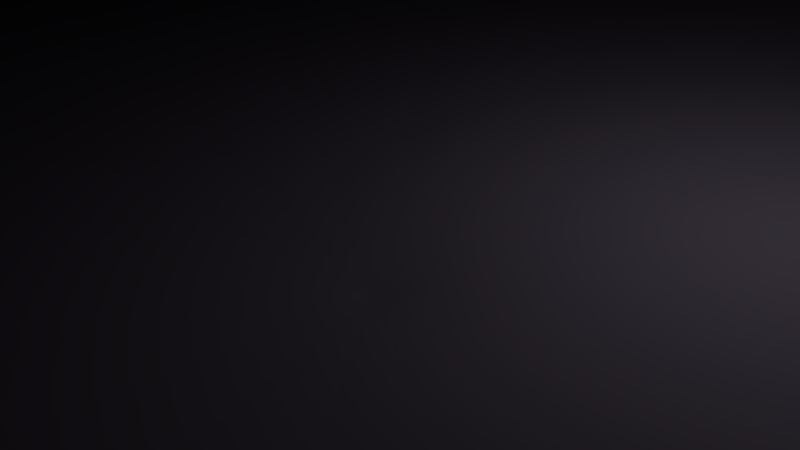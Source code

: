 # Source: Fylgja.blend  (saved by Blender 2.78.0; exported with 4.5.12 LTS)
import bpy
from mathutils import Matrix  # noqa: F401  (used for matrix-valued properties, if any)

bpy.ops.wm.read_factory_settings(use_empty=True)
scene = bpy.context.scene
scene.name = 'Scene'

# ---- collections
col_collection_1 = bpy.data.collections.new('Collection 1'); scene.collection.children.link(col_collection_1)

# ---- materials (node trees are filled in below, after node groups)
mat_fylgja_mat = bpy.data.materials.new('Fylgja_mat')
mat_fylgja_mat.alpha_threshold = 0.0
mat_fylgja_mat.use_transparent_shadow = False
mat_fylgja_mat.diffuse_color = (0.8, 0.7448, 0.5395, 1.0)
mat_fylgja_mat.roughness = 0.5
mat_fylgja_middle = bpy.data.materials.new('Fylgja_middle')
mat_fylgja_middle.alpha_threshold = 0.0
mat_fylgja_middle.use_transparent_shadow = False
mat_fylgja_middle.diffuse_color = (0.8, 0.04352, 0.0986, 1.0)
mat_fylgja_middle.roughness = 0.5
mat_lyssa_body = bpy.data.materials.new('Lyssa_body')
mat_lyssa_body.alpha_threshold = 0.0
mat_lyssa_body.use_transparent_shadow = False
mat_lyssa_body.diffuse_color = (0.3632, 0.2992, 0.4109, 1.0)
mat_lyssa_body.roughness = 0.5
mat_lyssa_hair = bpy.data.materials.new('Lyssa_hair')
mat_lyssa_hair.alpha_threshold = 0.0
mat_lyssa_hair.use_transparent_shadow = False
mat_lyssa_hair.diffuse_color = (0.1125, 0.6738, 0.6738, 1.0)
mat_lyssa_hair.roughness = 0.5
mat_lyssa_eye = bpy.data.materials.new('Lyssa_eye')
mat_lyssa_eye.alpha_threshold = 0.0
mat_lyssa_eye.use_transparent_shadow = False
mat_lyssa_eye.diffuse_color = (0.05979, 0.3032, 0.5489, 1.0)
mat_lyssa_eye.roughness = 0.5
mat_lyssa_pupil = bpy.data.materials.new('Lyssa_pupil')
mat_lyssa_pupil.alpha_threshold = 0.0
mat_lyssa_pupil.use_transparent_shadow = False
mat_lyssa_pupil.diffuse_color = (0.07658, 0.07658, 0.07658, 1.0)
mat_lyssa_pupil.roughness = 0.5

# ---- material node trees

# ---- world
world_world = bpy.data.worlds.new('World'); scene.world = world_world
world_world.color = (0.05088, 0.05088, 0.05088)
world_world.use_sun_shadow = False
world_world.sun_shadow_jitter_overblur = 0.0
world_world.cycles.sampling_method = 'MANUAL'

# ---- cameras
cam_camera = bpy.data.cameras.new('Camera')
cam_camera.clip_end = 100.0
cam_camera.lens = 35.0
cam_camera.sensor_width = 32.0
cam_camera.sensor_height = 18.0
cam_camera.ortho_scale = 7.314
cam_camera.dof.focus_distance = 0.0
cam_camera.dof.aperture_fstop = 128.0

# ---- lights
light_lamp = bpy.data.lights.new('Lamp', 'POINT')
light_lamp.transmission_factor = 0.0
light_lamp.cutoff_distance = 30.0
light_lamp.energy = 100.0
light_lamp.shadow_buffer_clip_start = 1.001
light_lamp.shadow_soft_size = 0.1
light_lamp.shadow_maximum_resolution = 0.006
light_lamp.use_absolute_resolution = True

# ---- meshes
me_torus_001 = bpy.data.meshes.new('Torus.001')
me_torus_001.from_pydata([(213.9, -154.3, -1.49e-07), (210.9, -151.8, 11.76), (203.3, -145.4, 19.02), (193.8, -137.4, 19.02), (186.1, -131.0, 11.76), (183.2, -128.6, -1.49e-07), (186.1, -131.0, -11.76), (193.8, -137.4, -19.02), (203.3, -145.4, -19.02), (210.9, -151.8, -11.76), (247.4, -133.9, 0.0), (241.0, -130.0, 23.51), (224.3, -119.7, 38.04), (203.6, -106.9, 38.04), (186.9, -96.64, 23.51), (180.5, -92.71, 4.899e-15), (186.9, -96.64, -23.51), (203.6, -106.9, -38.04), (224.3, -119.7, -38.04), (241.0, -130.0, -23.51), (254.9, -97.4, 0.0), (248.3, -94.54, 23.51), (231.3, -87.04, 38.04), (210.1, -77.78, 38.04), (193.0, -70.29, 23.51), (186.4, -67.43, 4.899e-15), (193.0, -70.29, -23.51), (210.1, -77.78, -38.04), (231.3, -87.04, -38.04), (248.3, -94.54, -23.51), (257.1, -58.49, 0.0), (250.2, -56.77, 23.51), (232.7, -52.27, 38.04), (211.0, -46.71, 38.04), (193.7, -42.21, 23.51), (187.1, -40.49, 4.899e-15), (193.7, -42.21, -23.51), (211.0, -46.71, -38.04), (232.7, -52.27, -38.04), (250.2, -56.77, -23.51), (259.4, -18.14, 0.0), (251.8, -17.6, 23.51), (232.5, -16.21, 38.04), (209.2, -14.48, 38.04), (191.0, -13.09, 23.51), (184.3, -12.56, 4.899e-15), (191.0, -13.09, -23.51), (209.2, -14.48, -38.04), (232.5, -16.21, -38.04), (251.8, -17.6, -23.51), (259.0, 22.66, 0.0), (251.4, 21.99, 23.51), (232.2, 20.25, 38.04), (208.9, 18.1, 38.04), (190.8, 16.35, 23.51), (184.0, 15.69, 4.899e-15), (190.8, 16.35, -23.51), (208.9, 18.1, -38.04), (232.2, 20.25, -38.04), (251.4, 21.99, -23.51), (256.0, 62.9, 0.0), (249.2, 61.05, 23.51), (231.7, 56.21, 38.04), (210.1, 50.23, 38.04), (192.9, 45.39, 23.51), (186.4, 43.55, 4.899e-15), (192.9, 45.39, -23.51), (210.1, 50.23, -38.04), (231.7, 56.21, -38.04), (249.2, 61.05, -23.51), (253.1, 101.6, 0.0), (246.7, 98.61, 23.51), (229.7, 90.79, 38.04), (208.7, 81.13, 38.04), (191.7, 73.32, 23.51), (185.2, 70.33, 4.899e-15), (191.7, 73.32, -23.51), (208.7, 81.13, -38.04), (229.7, 90.79, -38.04), (246.7, 98.61, -23.51), (245.0, 137.8, 0.0), (238.7, 133.7, 23.51), (222.2, 123.1, 38.04), (201.7, 110.0, 38.04), (185.2, 99.43, 23.51), (178.8, 95.39, 4.899e-15), (185.2, 99.43, -23.51), (201.7, 110.0, -38.04), (222.2, 123.1, -38.04), (238.7, 133.7, -23.51), (211.1, 157.5, -1.49e-07), (208.2, 154.9, 11.76), (200.7, 148.4, 19.02), (191.4, 140.3, 19.02), (183.8, 133.7, 11.76), (180.9, 131.2, -1.49e-07), (183.8, 133.7, -11.76), (191.4, 140.3, -19.02), (200.7, 148.4, -19.02), (208.2, 154.9, -11.76)], [], [(0, 10, 11, 1), (1, 11, 12, 2), (2, 12, 13, 3), (3, 13, 14, 4), (4, 14, 15, 5), (5, 15, 16, 6), (6, 16, 17, 7), (7, 17, 18, 8), (8, 18, 19, 9), (9, 19, 10, 0), (10, 20, 21, 11), (11, 21, 22, 12), (12, 22, 23, 13), (13, 23, 24, 14), (14, 24, 25, 15), (15, 25, 26, 16), (16, 26, 27, 17), (17, 27, 28, 18), (18, 28, 29, 19), (19, 29, 20, 10), (20, 30, 31, 21), (21, 31, 32, 22), (22, 32, 33, 23), (23, 33, 34, 24), (24, 34, 35, 25), (25, 35, 36, 26), (26, 36, 37, 27), (27, 37, 38, 28), (28, 38, 39, 29), (29, 39, 30, 20), (30, 40, 41, 31), (31, 41, 42, 32), (32, 42, 43, 33), (33, 43, 44, 34), (34, 44, 45, 35), (35, 45, 46, 36), (36, 46, 47, 37), (37, 47, 48, 38), (38, 48, 49, 39), (39, 49, 40, 30), (40, 50, 51, 41), (41, 51, 52, 42), (42, 52, 53, 43), (43, 53, 54, 44), (44, 54, 55, 45), (45, 55, 56, 46), (46, 56, 57, 47), (47, 57, 58, 48), (48, 58, 59, 49), (49, 59, 50, 40), (50, 60, 61, 51), (51, 61, 62, 52), (52, 62, 63, 53), (53, 63, 64, 54), (54, 64, 65, 55), (55, 65, 66, 56), (56, 66, 67, 57), (57, 67, 68, 58), (58, 68, 69, 59), (59, 69, 60, 50), (60, 70, 71, 61), (61, 71, 72, 62), (62, 72, 73, 63), (63, 73, 74, 64), (64, 74, 75, 65), (65, 75, 76, 66), (66, 76, 77, 67), (67, 77, 78, 68), (68, 78, 79, 69), (69, 79, 70, 60), (70, 80, 81, 71), (71, 81, 82, 72), (72, 82, 83, 73), (73, 83, 84, 74), (74, 84, 85, 75), (75, 85, 86, 76), (76, 86, 87, 77), (77, 87, 88, 78), (78, 88, 89, 79), (79, 89, 80, 70), (80, 90, 91, 81), (81, 91, 92, 82), (82, 92, 93, 83), (83, 93, 94, 84), (84, 94, 95, 85), (85, 95, 96, 86), (86, 96, 97, 87), (87, 97, 98, 88), (88, 98, 99, 89), (89, 99, 90, 80), (5, 6, 7, 8, 9, 0, 1, 2, 3, 4), (95, 94, 93, 92, 91, 90, 99, 98, 97, 96)])
me_torus_001.polygons.foreach_set('use_smooth', [True] * 92)
me_torus_001.polygons.foreach_set('material_index', [0, 0, 0, 0, 0, 0, 0, 0, 0, 0, 0, 0, 0, 0, 0, 0, 0, 0, 0, 0, 0, 0, 0, 0, 0, 0, 0, 0, 0, 0, 0, 0, 0, 0, 0, 0, 0, 0, 0, 0, 1, 1, 1, 1, 1, 1, 1, 1, 1, 1, 0, 0, 0, 0, 0, 0, 0, 0, 0, 0, 0, 0, 0, 0, 0, 0, 0, 0, 0, 0, 0, 0, 0, 0, 0, 0, 0, 0, 0, 0, 0, 0, 0, 0, 0, 0, 0, 0, 0, 0, 0, 0])
me_torus_001.materials.append(mat_fylgja_mat)
me_torus_001.materials.append(mat_fylgja_middle)
me_torus_001.use_remesh_preserve_volume = False
me_torus_001.use_remesh_preserve_attributes = False
me_torus_001.use_mirror_vertex_groups = False
me_torus_001.update()
me_sphere = bpy.data.meshes.new('Sphere')
me_sphere.from_pydata([(6.574, 18.06, 172.7), (12.82, 35.22, 166.2), (18.42, 50.61, 155.7), (23.1, 63.46, 141.9), (26.62, 73.14, 125.2), (28.8, 79.14, 106.7), (29.55, 81.17, 87.16), (28.8, 79.14, 67.64), (26.62, 73.14, 49.1), (23.1, 63.46, 32.47), (18.42, 50.61, 18.58), (12.82, 35.22, 8.133), (6.574, 18.06, 1.646), (12.36, 14.73, 172.7), (24.09, 28.71, 166.2), (34.62, 41.26, 155.7), (43.41, 51.74, 141.9), (50.03, 59.62, 125.2), (54.13, 64.51, 106.7), (55.53, 66.17, 87.16), (54.13, 64.51, 67.64), (50.03, 59.62, 49.1), (43.41, 51.74, 32.47), (34.62, 41.26, 18.58), (24.09, 28.71, 8.133), (12.36, 14.73, 1.646), (16.65, 9.611, 172.7), (32.46, 18.74, 166.2), (46.64, 26.93, 155.7), (58.49, 33.77, 141.9), (67.4, 38.91, 125.2), (72.94, 42.11, 106.7), (74.81, 43.19, 87.16), (72.94, 42.11, 67.64), (67.4, 38.91, 49.1), (58.49, 33.77, 32.47), (46.64, 26.93, 18.58), (32.46, 18.74, 8.133), (16.65, 9.611, 1.646), (18.93, 3.338, 172.7), (36.91, 6.508, 166.2), (53.04, 9.353, 155.7), (66.51, 11.73, 141.9), (76.65, 13.51, 125.2), (82.94, 14.62, 106.7), (85.07, 15.0, 87.16), (82.94, 14.62, 67.64), (76.65, 13.51, 49.1), (66.51, 11.73, 32.47), (53.04, 9.353, 18.58), (36.91, 6.508, 8.133), (18.93, 3.338, 1.646), (18.93, -3.338, 172.7), (36.91, -6.508, 166.2), (53.04, -9.353, 155.7), (66.51, -11.73, 141.9), (76.65, -13.51, 125.2), (82.94, -14.62, 106.7), (85.07, -15.0, 87.16), (82.94, -14.62, 67.64), (76.65, -13.51, 49.1), (66.51, -11.73, 32.47), (53.04, -9.353, 18.58), (36.91, -6.508, 8.133), (18.93, -3.338, 1.646), (16.65, -9.611, 172.7), (32.46, -18.74, 166.2), (46.64, -26.93, 155.7), (58.49, -33.77, 141.9), (67.4, -38.91, 125.2), (72.94, -42.11, 106.7), (74.81, -43.19, 87.16), (72.94, -42.11, 67.64), (67.4, -38.91, 49.1), (58.49, -33.77, 32.47), (46.64, -26.93, 18.58), (32.46, -18.74, 8.133), (16.65, -9.611, 1.646), (12.36, -14.73, 172.7), (24.09, -28.71, 166.2), (34.62, -41.26, 155.7), (43.41, -51.74, 141.9), (50.03, -59.62, 125.2), (54.13, -64.51, 106.7), (55.53, -66.17, 87.16), (54.13, -64.51, 67.64), (50.03, -59.62, 49.1), (43.41, -51.74, 32.47), (34.62, -41.26, 18.58), (24.09, -28.71, 8.133), (12.36, -14.73, 1.646), (6.574, -18.06, 172.7), (12.82, -35.22, 166.2), (18.42, -50.61, 155.7), (23.1, -63.46, 141.9), (26.62, -73.14, 125.2), (28.8, -79.14, 106.7), (29.55, -81.17, 87.16), (28.8, -79.14, 67.64), (26.62, -73.14, 49.1), (23.1, -63.46, 32.47), (18.42, -50.61, 18.58), (12.82, -35.22, 8.133), (6.574, -18.06, 1.646), (2.453e-07, -19.22, 172.7), (3.95e-06, -37.48, 166.2), (5.594e-06, -53.86, 155.7), (1.217e-05, -67.54, 141.9), (8.883e-06, -77.83, 125.2), (1.381e-05, -84.22, 106.7), (1.677e-05, -86.38, 87.16), (1.513e-05, -84.22, 67.64), (1.677e-05, -77.83, 49.1), (1.381e-05, -67.54, 32.47), (7.074e-06, -53.86, 18.58), (6.91e-06, -37.48, 8.133), (3.293e-06, -19.22, 1.646), (-6.574, -18.06, 172.7), (-12.82, -35.22, 166.2), (-18.42, -50.61, 155.7), (-23.1, -63.46, 141.9), (-26.62, -73.14, 125.2), (-28.8, -79.14, 106.7), (-29.55, -81.17, 87.16), (-28.8, -79.14, 67.64), (-26.62, -73.14, 49.1), (-23.1, -63.46, 32.47), (-18.42, -50.61, 18.58), (-12.82, -35.22, 8.133), (-6.574, -18.06, 1.646), (-12.36, -14.73, 172.7), (-24.09, -28.71, 166.2), (-34.62, -41.26, 155.7), (-43.41, -51.74, 141.9), (-50.03, -59.62, 125.2), (-54.13, -64.51, 106.7), (-55.53, -66.17, 87.16), (-54.13, -64.51, 67.64), (-50.03, -59.62, 49.1), (-43.41, -51.74, 32.47), (-34.62, -41.26, 18.58), (-24.09, -28.71, 8.133), (-12.36, -14.73, 1.646), (0.0, 0.0, 0.0), (-16.65, -9.611, 172.7), (-32.46, -18.74, 166.2), (-46.64, -26.93, 155.7), (-58.49, -33.77, 141.9), (-67.4, -38.91, 125.2), (-72.93, -42.11, 106.7), (-74.81, -43.19, 87.16), (-72.93, -42.11, 67.64), (-67.4, -38.91, 49.1), (-58.49, -33.77, 32.47), (-46.64, -26.93, 18.58), (-32.46, -18.74, 8.133), (-16.65, -9.611, 1.646), (-1.424e-05, -2.753e-06, 174.3), (-18.93, -3.338, 172.7), (-36.91, -6.508, 166.2), (-53.04, -9.353, 155.7), (-66.51, -11.73, 141.9), (-76.65, -13.51, 125.2), (-82.94, -14.62, 106.7), (-85.07, -15.0, 87.16), (-82.94, -14.62, 67.64), (-76.65, -13.51, 49.1), (-66.51, -11.73, 32.47), (-53.04, -9.353, 18.58), (-36.91, -6.508, 8.133), (-18.93, -3.338, 1.646), (-18.93, 3.338, 172.7), (-36.91, 6.508, 166.2), (-53.04, 9.353, 155.7), (-66.51, 11.73, 141.9), (-76.65, 13.51, 125.2), (-82.94, 14.62, 106.7), (-85.07, 15.0, 87.16), (-82.94, 14.62, 67.64), (-76.65, 13.51, 49.1), (-66.51, 11.73, 32.47), (-53.04, 9.353, 18.58), (-36.91, 6.508, 8.133), (-18.93, 3.338, 1.646), (-16.65, 9.611, 172.7), (-32.46, 18.74, 166.2), (-46.64, 26.93, 155.7), (-58.49, 33.77, 141.9), (-67.4, 38.91, 125.2), (-72.94, 42.11, 106.7), (-74.81, 43.19, 87.16), (-72.94, 42.11, 67.64), (-67.4, 38.91, 49.1), (-58.49, 33.77, 32.47), (-46.64, 26.93, 18.58), (-32.46, 18.74, 8.133), (-16.65, 9.611, 1.646), (-12.36, 14.73, 172.7), (-24.09, 28.71, 166.2), (-34.62, 41.26, 155.7), (-43.41, 51.74, 141.9), (-50.03, 59.62, 125.2), (-54.13, 64.51, 106.7), (-55.53, 66.17, 87.16), (-54.13, 64.51, 67.64), (-50.03, 59.62, 49.1), (-43.41, 51.74, 32.47), (-34.62, 41.26, 18.58), (-24.09, 28.71, 8.133), (-12.36, 14.73, 1.646), (-6.574, 18.06, 172.7), (-12.82, 35.22, 166.2), (-18.42, 50.61, 155.7), (-23.1, 63.46, 141.9), (-26.62, 73.14, 125.2), (-28.8, 79.14, 106.7), (-29.55, 81.17, 87.16), (-28.8, 79.14, 67.64), (-26.62, 73.14, 49.1), (-23.1, 63.46, 32.47), (-18.42, 50.61, 18.58), (-12.82, 35.22, 8.133), (-6.574, 18.06, 1.646), (-1.052e-05, 19.22, 172.7), (-1.035e-05, 37.48, 166.2), (-1.414e-05, 53.86, 155.7), (-1.512e-05, 67.54, 141.9), (-1.446e-05, 77.83, 125.2), (-2.367e-05, 84.22, 106.7), (-2.466e-05, 86.38, 87.16), (-2.433e-05, 84.22, 67.64), (-1.907e-05, 77.83, 49.1), (-1.578e-05, 67.54, 32.47), (-1.249e-05, 53.86, 18.58), (-1.052e-05, 37.48, 8.133), (-5.339e-06, 19.22, 1.646)], [], [(230, 229, 6, 7), (223, 157, 0), (231, 230, 7, 8), (224, 223, 0, 1), (232, 231, 8, 9), (225, 224, 1, 2), (233, 232, 9, 10), (226, 225, 2, 3), (234, 233, 10, 11), (227, 226, 3, 4), (235, 234, 11, 12), (228, 227, 4, 5), (143, 235, 12), (229, 228, 5, 6), (0, 157, 13), (8, 7, 20, 21), (1, 0, 13, 14), (9, 8, 21, 22), (2, 1, 14, 15), (10, 9, 22, 23), (3, 2, 15, 16), (11, 10, 23, 24), (4, 3, 16, 17), (12, 11, 24, 25), (5, 4, 17, 18), (143, 12, 25), (6, 5, 18, 19), (7, 6, 19, 20), (21, 20, 33, 34), (14, 13, 26, 27), (22, 21, 34, 35), (15, 14, 27, 28), (23, 22, 35, 36), (16, 15, 28, 29), (24, 23, 36, 37), (17, 16, 29, 30), (25, 24, 37, 38), (18, 17, 30, 31), (143, 25, 38), (19, 18, 31, 32), (20, 19, 32, 33), (13, 157, 26), (35, 34, 47, 48), (28, 27, 40, 41), (36, 35, 48, 49), (29, 28, 41, 42), (37, 36, 49, 50), (30, 29, 42, 43), (38, 37, 50, 51), (31, 30, 43, 44), (143, 38, 51), (32, 31, 44, 45), (33, 32, 45, 46), (26, 157, 39), (34, 33, 46, 47), (27, 26, 39, 40), (41, 40, 53, 54), (49, 48, 61, 62), (42, 41, 54, 55), (50, 49, 62, 63), (43, 42, 55, 56), (51, 50, 63, 64), (44, 43, 56, 57), (143, 51, 64), (45, 44, 57, 58), (46, 45, 58, 59), (39, 157, 52), (47, 46, 59, 60), (40, 39, 52, 53), (48, 47, 60, 61), (62, 61, 74, 75), (55, 54, 67, 68), (63, 62, 75, 76), (56, 55, 68, 69), (64, 63, 76, 77), (57, 56, 69, 70), (143, 64, 77), (58, 57, 70, 71), (59, 58, 71, 72), (52, 157, 65), (60, 59, 72, 73), (53, 52, 65, 66), (61, 60, 73, 74), (54, 53, 66, 67), (68, 67, 80, 81), (76, 75, 88, 89), (69, 68, 81, 82), (77, 76, 89, 90), (70, 69, 82, 83), (143, 77, 90), (71, 70, 83, 84), (72, 71, 84, 85), (65, 157, 78), (73, 72, 85, 86), (66, 65, 78, 79), (74, 73, 86, 87), (67, 66, 79, 80), (75, 74, 87, 88), (89, 88, 101, 102), (82, 81, 94, 95), (90, 89, 102, 103), (83, 82, 95, 96), (143, 90, 103), (84, 83, 96, 97), (85, 84, 97, 98), (78, 157, 91), (86, 85, 98, 99), (79, 78, 91, 92), (87, 86, 99, 100), (80, 79, 92, 93), (88, 87, 100, 101), (81, 80, 93, 94), (103, 102, 115, 116), (96, 95, 108, 109), (143, 103, 116), (97, 96, 109, 110), (98, 97, 110, 111), (91, 157, 104), (99, 98, 111, 112), (92, 91, 104, 105), (100, 99, 112, 113), (93, 92, 105, 106), (101, 100, 113, 114), (94, 93, 106, 107), (102, 101, 114, 115), (95, 94, 107, 108), (109, 108, 121, 122), (143, 116, 129), (110, 109, 122, 123), (111, 110, 123, 124), (104, 157, 117), (112, 111, 124, 125), (105, 104, 117, 118), (113, 112, 125, 126), (106, 105, 118, 119), (114, 113, 126, 127), (107, 106, 119, 120), (115, 114, 127, 128), (108, 107, 120, 121), (116, 115, 128, 129), (143, 129, 142), (123, 122, 135, 136), (124, 123, 136, 137), (117, 157, 130), (125, 124, 137, 138), (118, 117, 130, 131), (126, 125, 138, 139), (119, 118, 131, 132), (127, 126, 139, 140), (120, 119, 132, 133), (128, 127, 140, 141), (121, 120, 133, 134), (129, 128, 141, 142), (122, 121, 134, 135), (136, 135, 149, 150), (137, 136, 150, 151), (130, 157, 144), (138, 137, 151, 152), (131, 130, 144, 145), (139, 138, 152, 153), (132, 131, 145, 146), (140, 139, 153, 154), (133, 132, 146, 147), (141, 140, 154, 155), (134, 133, 147, 148), (142, 141, 155, 156), (135, 134, 148, 149), (143, 142, 156), (151, 150, 164, 165), (144, 157, 158), (152, 151, 165, 166), (145, 144, 158, 159), (153, 152, 166, 167), (146, 145, 159, 160), (154, 153, 167, 168), (147, 146, 160, 161), (155, 154, 168, 169), (148, 147, 161, 162), (156, 155, 169, 170), (149, 148, 162, 163), (143, 156, 170), (150, 149, 163, 164), (158, 157, 171), (166, 165, 178, 179), (159, 158, 171, 172), (167, 166, 179, 180), (160, 159, 172, 173), (168, 167, 180, 181), (161, 160, 173, 174), (169, 168, 181, 182), (162, 161, 174, 175), (170, 169, 182, 183), (163, 162, 175, 176), (143, 170, 183), (164, 163, 176, 177), (165, 164, 177, 178), (179, 178, 191, 192), (172, 171, 184, 185), (180, 179, 192, 193), (173, 172, 185, 186), (181, 180, 193, 194), (174, 173, 186, 187), (182, 181, 194, 195), (175, 174, 187, 188), (183, 182, 195, 196), (176, 175, 188, 189), (143, 183, 196), (177, 176, 189, 190), (178, 177, 190, 191), (171, 157, 184), (185, 184, 197, 198), (193, 192, 205, 206), (186, 185, 198, 199), (194, 193, 206, 207), (187, 186, 199, 200), (195, 194, 207, 208), (188, 187, 200, 201), (196, 195, 208, 209), (189, 188, 201, 202), (143, 196, 209), (190, 189, 202, 203), (191, 190, 203, 204), (184, 157, 197), (192, 191, 204, 205), (206, 205, 218, 219), (199, 198, 211, 212), (207, 206, 219, 220), (200, 199, 212, 213), (208, 207, 220, 221), (201, 200, 213, 214), (209, 208, 221, 222), (202, 201, 214, 215), (143, 209, 222), (203, 202, 215, 216), (204, 203, 216, 217), (197, 157, 210), (205, 204, 217, 218), (198, 197, 210, 211), (220, 219, 232, 233), (213, 212, 225, 226), (221, 220, 233, 234), (214, 213, 226, 227), (222, 221, 234, 235), (215, 214, 227, 228), (143, 222, 235), (216, 215, 228, 229), (217, 216, 229, 230), (210, 157, 223), (218, 217, 230, 231), (211, 210, 223, 224), (219, 218, 231, 232), (212, 211, 224, 225)])
me_sphere.polygons.foreach_set('material_index', [0, 1, 0, 0, 0, 0, 0, 0, 0, 0, 0, 0, 0, 0, 1, 0, 0, 0, 0, 0, 0, 0, 0, 0, 0, 0, 0, 0, 0, 0, 0, 0, 0, 0, 0, 0, 0, 0, 0, 0, 0, 1, 0, 0, 0, 0, 0, 0, 0, 0, 0, 0, 0, 1, 0, 0, 0, 0, 0, 0, 0, 0, 0, 0, 0, 0, 1, 0, 0, 0, 0, 0, 0, 0, 0, 0, 0, 0, 0, 1, 0, 0, 0, 0, 0, 0, 0, 0, 0, 0, 0, 0, 1, 0, 0, 0, 0, 0, 0, 0, 0, 0, 0, 0, 0, 1, 0, 0, 0, 0, 0, 0, 0, 0, 0, 0, 0, 1, 0, 0, 0, 0, 0, 0, 0, 0, 0, 0, 0, 0, 1, 0, 0, 0, 0, 0, 0, 0, 0, 0, 0, 0, 0, 1, 0, 0, 0, 0, 0, 0, 0, 0, 0, 0, 0, 0, 1, 0, 0, 0, 0, 0, 0, 0, 0, 0, 0, 0, 0, 1, 0, 0, 0, 0, 0, 0, 0, 0, 0, 0, 0, 0, 1, 0, 0, 0, 0, 0, 0, 0, 0, 0, 0, 0, 0, 0, 0, 0, 0, 0, 0, 0, 0, 0, 0, 0, 0, 0, 0, 1, 0, 0, 0, 0, 0, 0, 0, 0, 0, 0, 0, 0, 1, 0, 0, 0, 0, 0, 0, 0, 0, 0, 0, 0, 0, 1, 0, 0, 0, 0, 0, 0, 0, 0, 0, 0, 0, 1, 0, 0, 0, 0])
me_sphere.materials.append(mat_lyssa_body)
me_sphere.materials.append(mat_lyssa_hair)
me_sphere.use_remesh_preserve_volume = False
me_sphere.use_remesh_preserve_attributes = False
me_sphere.use_mirror_vertex_groups = False
me_sphere.update()
me_plane = bpy.data.meshes.new('Plane')
me_plane.from_pydata([], [], [])
me_plane.materials.append(mat_lyssa_hair)
me_plane.use_remesh_preserve_volume = False
me_plane.use_remesh_preserve_attributes = False
me_plane.use_mirror_vertex_groups = False
me_plane.update()
me_plane_002 = bpy.data.meshes.new('Plane.002')
me_plane_002.from_pydata([(-0.05289, -0.1737, -0.465), (-0.1344, 0.1571, 0.242), (0.1472, 0.163, 0.2253), (-5.938e-10, -0.2007, -0.3437), (-0.01493, 0.1368, 0.2425), (-0.1213, -0.06628, -0.1155), (0.1534, -0.06628, -0.1155), (0.0133, -0.1382, -0.08858), (0.1288, 0.05446, 0.08833), (-0.02557, -0.01748, 0.1152), (-0.1906, 0.05446, 0.08833), (-0.1503, -0.1079, -0.2827), (0.1534, -0.1079, -0.2827), (0.001297, -0.1722, -0.2587), (-0.1575, 0.601, 0.4114), (0.03182, 0.5676, 0.4114), (-0.03392, 0.556, 0.4114), (-0.02318, 0.3189, 0.3539), (0.09427, 0.396, 0.3551), (-0.1857, 0.4103, 0.3624)], [], [(9, 8, 2, 4), (10, 9, 4, 1), (11, 13, 7, 5), (13, 12, 6, 7), (5, 7, 9, 10), (7, 6, 8, 9), (3, 0, 12, 13), (0, 3, 13, 11), (17, 18, 15, 16), (19, 17, 16, 14), (1, 4, 17, 19), (4, 2, 18, 17)])
me_plane_002.materials.append(mat_lyssa_hair)
me_plane_002.use_remesh_preserve_volume = False
me_plane_002.use_remesh_preserve_attributes = False
me_plane_002.use_mirror_vertex_groups = False
me_plane_002.update()
me_plane_003 = bpy.data.meshes.new('Plane.003')
me_plane_003.from_pydata([(0.007789, -0.1087, -0.7915), (-0.2125, 0.06622, 0.2913), (0.01362, 0.2342, 0.272), (0.06357, -0.1693, -0.5968), (-0.1029, 0.1184, 0.2908), (-0.09844, -0.132, -0.1539), (0.1251, 0.02767, -0.1539), (0.0541, -0.114, -0.1116), (0.06894, 0.1251, 0.1062), (-0.01369, -0.02483, 0.1338), (-0.191, -0.06051, 0.1062), (-0.1172, -0.213, -0.5008), (0.13, -0.06129, -0.3628), (0.04462, -0.1962, -0.4415), (-0.4329, 0.4444, 0.4691), (-0.3321, 0.529, 0.4691), (-0.375, 0.4778, 0.4691), (-0.2922, 0.3845, 0.4296), (-0.174, 0.4377, 0.4119), (-0.3704, 0.2729, 0.4128)], [], [(9, 8, 2, 4), (10, 9, 4, 1), (11, 13, 7, 5), (13, 12, 6, 7), (5, 7, 9, 10), (7, 6, 8, 9), (3, 0, 12, 13), (0, 3, 13, 11), (17, 18, 15, 16), (19, 17, 16, 14), (1, 4, 17, 19), (4, 2, 18, 17)])
me_plane_003.materials.append(mat_lyssa_hair)
me_plane_003.use_remesh_preserve_volume = False
me_plane_003.use_remesh_preserve_attributes = False
me_plane_003.use_mirror_vertex_groups = False
me_plane_003.update()
me_plane_005 = bpy.data.meshes.new('Plane.005')
me_plane_005.from_pydata([(-0.173, 0.05511, -0.465), (0.1588, 0.1324, 0.242), (0.1611, -0.1493, 0.2253), (-0.2007, 0.002569, -0.3437), (0.137, 0.01318, 0.2425), (-0.06473, 0.1221, -0.1155), (-0.06824, -0.1526, -0.1155), (-0.1384, -0.01153, -0.08858), (0.05281, -0.1295, 0.08833), (-0.01715, 0.02579, 0.1152), (0.05689, 0.1899, 0.08833), (-0.106, 0.1517, -0.2827), (-0.1098, -0.152, -0.2827), (-0.1722, 0.0009071, -0.2587), (0.5827, 0.08279, 0.4271), (0.5827, -0.1094, 0.4271), (0.5598, 0.02006, 0.4271), (0.3559, 0.05177, 0.3622), (0.38, -0.0784, 0.3622), (0.4245, 0.1741, 0.3622)], [], [(9, 8, 2, 4), (10, 9, 4, 1), (11, 13, 7, 5), (13, 12, 6, 7), (5, 7, 9, 10), (7, 6, 8, 9), (3, 0, 12, 13), (0, 3, 13, 11), (17, 18, 15, 16), (19, 17, 16, 14), (1, 4, 17, 19), (4, 2, 18, 17)])
me_plane_005.materials.append(mat_lyssa_hair)
me_plane_005.use_remesh_preserve_volume = False
me_plane_005.use_remesh_preserve_attributes = False
me_plane_005.use_mirror_vertex_groups = False
me_plane_005.update()
me_plane_004 = bpy.data.meshes.new('Plane.004')
me_plane_004.from_pydata([(-0.1088, -0.006397, -0.5552), (0.06893, 0.2116, 0.2913), (0.234, -0.01662, 0.272), (-0.1701, -0.0614, -0.4279), (0.1197, 0.1014, 0.2908), (-0.1307, 0.1001, -0.1385), (0.02607, -0.1255, -0.1385), (-0.1147, -0.05264, -0.1109), (0.1242, -0.07054, 0.1062), (-0.02465, 0.014, 0.1338), (-0.05806, 0.1917, 0.1062), (-0.2115, 0.1199, -0.3652), (-0.06295, -0.1292, -0.275), (-0.1967, -0.04211, -0.3264), (0.4426, 0.4863, 0.4848), (0.5084, 0.3056, 0.4848), (0.4655, 0.3568, 0.4848), (0.283, 0.2393, 0.4309), (0.391, 0.1658, 0.42), (0.2363, 0.3878, 0.42), (0.479, 0.2706, 0.4686), (0.4089, 0.3273, 0.4668), (0.3909, 0.4616, 0.4879)], [], [(9, 8, 2, 4), (10, 9, 4, 1), (11, 13, 7, 5), (13, 12, 6, 7), (5, 7, 9, 10), (7, 6, 8, 9), (3, 0, 12, 13), (0, 3, 13, 11), (21, 20, 15, 16), (22, 21, 16, 14), (1, 4, 17, 19), (4, 2, 18, 17), (19, 17, 21, 22), (17, 18, 20, 21)])
me_plane_004.materials.append(mat_lyssa_hair)
me_plane_004.use_remesh_preserve_volume = False
me_plane_004.use_remesh_preserve_attributes = False
me_plane_004.use_mirror_vertex_groups = False
me_plane_004.update()
me_plane_001 = bpy.data.meshes.new('Plane.001')
me_plane_001.from_pydata([(-0.1909, -0.2164, -0.8739), (-0.1006, 0.2537, 0.1896), (0.2276, 0.05581, 0.1977), (-0.1413, -0.2091, -0.6732), (0.05674, 0.1229, 0.2327), (-0.176, -0.006323, -0.3945), (0.0678, -0.1354, -0.3767), (-0.09886, -0.1213, -0.346), (0.1281, -0.005075, -0.01438), (-0.04205, 0.002736, -0.02096), (-0.1558, 0.1413, -0.01438), (-0.2479, -0.04978, -0.6911), (0.03882, -0.1499, -0.637), (-0.1369, -0.1431, -0.6096), (0.2493, 0.6048, 0.4442), (0.3729, 0.5598, 0.4442), (0.3071, 0.5714, 0.4442), (0.1608, 0.29, 0.3699), (0.3026, 0.2927, 0.3715), (0.07588, 0.4576, 0.3792)], [], [(9, 8, 2, 4), (10, 9, 4, 1), (11, 13, 7, 5), (13, 12, 6, 7), (5, 7, 9, 10), (7, 6, 8, 9), (3, 0, 12, 13), (0, 3, 13, 11), (17, 18, 15, 16), (19, 17, 16, 14), (1, 4, 17, 19), (4, 2, 18, 17)])
me_plane_001.materials.append(mat_lyssa_hair)
me_plane_001.use_remesh_preserve_volume = False
me_plane_001.use_remesh_preserve_attributes = False
me_plane_001.use_mirror_vertex_groups = False
me_plane_001.update()
me_plane_006 = bpy.data.meshes.new('Plane.006')
me_plane_006.from_pydata([(0.4171, -0.131, 0.2344), (0.1507, -0.1325, 0.2253), (0.2974, -0.1259, 0.2425), (0.3814, -0.03973, 0.1578), (0.2702, -0.5292, 0.4271), (0.2044, -0.5176, 0.4271), (0.2044, -0.5176, 0.4271), (0.2543, -0.3215, 0.3661), (0.1026, -0.3522, 0.367), (0.3661, -0.3482, 0.3622), (0.2758, -0.2237, 0.3043), (0.3726, -0.2287, 0.3021), (0.1267, -0.2423, 0.2961)], [], [(3, 1, 2), (3, 2, 0), (7, 8, 5, 6), (9, 7, 6, 4), (11, 10, 7, 9), (10, 12, 8, 7), (2, 1, 12, 10), (0, 2, 10, 11)])
me_plane_006.materials.append(mat_lyssa_hair)
me_plane_006.use_remesh_preserve_volume = False
me_plane_006.use_remesh_preserve_attributes = False
me_plane_006.use_mirror_vertex_groups = False
me_plane_006.update()
me_plane_007 = bpy.data.meshes.new('Plane.007')
me_plane_007.from_pydata([(0.1756, -0.1091, 0.242), (-0.09104, -0.1998, 0.2253), (0.0556, -0.1259, 0.2425), (0.03697, -0.02025, 0.08544), (0.2702, -0.5292, 0.4271), (0.08088, -0.5625, 0.4305), (0.2044, -0.5176, 0.4318), (0.1611, -0.3215, 0.3774), (-0.03648, -0.4227, 0.37), (0.2988, -0.3482, 0.3622)], [], [(3, 1, 2), (3, 2, 0), (7, 8, 5, 6), (9, 7, 6, 4), (0, 2, 7, 9), (2, 1, 8, 7)])
me_plane_007.materials.append(mat_lyssa_hair)
me_plane_007.use_remesh_preserve_volume = False
me_plane_007.use_remesh_preserve_attributes = False
me_plane_007.use_mirror_vertex_groups = False
me_plane_007.update()
me_plane_008 = bpy.data.meshes.new('Plane.008')
me_plane_008.from_pydata([(-0.1243, 0.08195, -0.8853), (0.2023, 0.07146, 0.2105), (0.1726, -0.2119, 0.2627), (-0.1939, 0.02534, -0.7091), (0.129, -0.0416, 0.2425), (-0.05384, 0.1032, -0.2554), (-0.1383, -0.166, -0.2554), (-0.1808, -0.01436, -0.2163), (-0.01509, -0.166, 0.04079), (-0.05476, -0.0003755, 0.07985), (0.0783, 0.147, 0.04079), (-0.08882, 0.1399, -0.6204), (-0.1791, -0.1577, -0.6204), (-0.1971, 0.008718, -0.5855), (0.5376, -0.2511, 0.4271), (0.4718, -0.3649, 0.4271), (0.4947, -0.3022, 0.4271), (0.3509, -0.1236, 0.3776), (0.292, -0.3332, 0.3622), (0.3809, -0.004943, 0.3588), (-0.1574, -0.1394, -0.4379), (-0.1826, 0.02686, -0.4009), (-0.04614, 0.1294, -0.4379)], [], [(9, 8, 2, 4), (10, 9, 4, 1), (22, 21, 7, 5), (21, 20, 6, 7), (5, 7, 9, 10), (7, 6, 8, 9), (3, 0, 12, 13), (0, 3, 13, 11), (17, 18, 15, 16), (19, 17, 16, 14), (1, 4, 17, 19), (4, 2, 18, 17), (13, 12, 20, 21), (11, 13, 21, 22)])
me_plane_008.materials.append(mat_lyssa_hair)
me_plane_008.use_remesh_preserve_volume = False
me_plane_008.use_remesh_preserve_attributes = False
me_plane_008.use_mirror_vertex_groups = False
me_plane_008.update()
me_plane_009 = bpy.data.meshes.new('Plane.009')
me_plane_009.from_pydata([(0.09507, -0.05327, -0.6478), (-0.1722, -0.1411, 0.2913), (-0.1881, 0.1402, 0.272), (0.1764, -0.04002, -0.4953), (-0.1555, -0.02083, 0.2908), (0.0561, -0.2213, -0.1487), (0.0457, 0.09072, -0.1487), (0.1249, -0.08571, -0.1156), (-0.06657, 0.1264, 0.1062), (0.01321, -0.02509, 0.1338), (-0.05448, -0.1928, 0.1062), (0.1135, -0.215, -0.4202), (0.1227, 0.07488, -0.3122), (0.1884, -0.07061, -0.3738), (-0.5837, -0.1093, 0.4767), (-0.6065, 0.02021, 0.4727), (-0.5837, -0.04252, 0.4808), (-0.4039, -0.01082, 0.4055), (-0.4484, 0.1115, 0.4055), (-0.4039, -0.141, 0.4055)], [], [(9, 8, 2, 4), (10, 9, 4, 1), (11, 13, 7, 5), (13, 12, 6, 7), (5, 7, 9, 10), (7, 6, 8, 9), (3, 0, 12, 13), (0, 3, 13, 11), (17, 18, 15, 16), (19, 17, 16, 14), (1, 4, 17, 19), (4, 2, 18, 17)])
me_plane_009.materials.append(mat_lyssa_hair)
me_plane_009.use_remesh_preserve_volume = False
me_plane_009.use_remesh_preserve_attributes = False
me_plane_009.use_mirror_vertex_groups = False
me_plane_009.update()
me_plane_010 = bpy.data.meshes.new('Plane.010')
me_plane_010.from_pydata([(0.1034, -0.03446, -0.9164), (-0.1304, -0.1709, 0.2913), (-0.2605, 0.1023, 0.272), (0.1808, -0.006175, -0.7121), (-0.1488, -0.04968, 0.2908), (0.1679, -0.1554, -0.2474), (0.008181, 0.07491, -0.2474), (0.1388, -0.005508, -0.203), (-0.1228, 0.09088, 0.09428), (0.01769, -0.02216, 0.1313), (0.01482, -0.1996, 0.09428), (0.1519, -0.1899, -0.6114), (0.05701, 0.0966, -0.5103), (0.1983, -0.03396, -0.5492), (-0.49, -0.3676, 0.4691), (-0.5908, -0.283, 0.4691), (-0.5329, -0.3164, 0.4691), (-0.4156, -0.1766, 0.4207), (-0.4949, -0.1021, 0.4203), (-0.3319, -0.2763, 0.4107)], [], [(9, 8, 2, 4), (10, 9, 4, 1), (11, 13, 7, 5), (13, 12, 6, 7), (5, 7, 9, 10), (7, 6, 8, 9), (3, 0, 12, 13), (0, 3, 13, 11), (17, 18, 15, 16), (19, 17, 16, 14), (1, 4, 17, 19), (4, 2, 18, 17)])
me_plane_010.materials.append(mat_lyssa_hair)
me_plane_010.use_remesh_preserve_volume = False
me_plane_010.use_remesh_preserve_attributes = False
me_plane_010.use_mirror_vertex_groups = False
me_plane_010.update()
me_plane_011 = bpy.data.meshes.new('Plane.011')
me_plane_011.from_pydata([(0.03992, -0.05545, -0.6756), (-0.1352, -0.03457, 0.3091), (-0.06979, 0.1295, 0.2857), (0.08964, -0.06945, -0.5207), (-0.09389, 0.02934, 0.3085), (-0.009108, -0.1028, -0.1686), (0.0719, 0.05594, -0.1686), (0.06637, -0.04303, -0.1349), (0.006117, 0.08945, 0.1292), (0.0008635, -0.01775, 0.1629), (-0.05582, -0.09513, 0.1292), (0.007564, -0.1522, -0.4444), (0.08955, 0.01007, -0.3347), (0.08836, -0.09001, -0.3973), (-0.6079, 0.1883, 0.6276), (-0.585, 0.3178, 0.6276), (-0.585, 0.2511, 0.6276), (-0.2217, 0.06945, 0.479), (-0.2191, 0.1513, 0.4657), (-0.2847, -0.005146, 0.4657), (-0.3041, 0.1627, 0.5382), (-0.3106, 0.1065, 0.5434), (-0.3757, 0.05193, 0.5556), (-0.4446, 0.2403, 0.5866), (-0.4478, 0.1788, 0.5831), (-0.4918, 0.1201, 0.5962)], [], [(9, 8, 2, 4), (10, 9, 4, 1), (11, 13, 7, 5), (13, 12, 6, 7), (5, 7, 9, 10), (7, 6, 8, 9), (3, 0, 12, 13), (0, 3, 13, 11), (24, 23, 15, 16), (25, 24, 16, 14), (1, 4, 17, 19), (4, 2, 18, 17), (19, 17, 21, 22), (17, 18, 20, 21), (22, 21, 24, 25), (21, 20, 23, 24)])
me_plane_011.materials.append(mat_lyssa_hair)
me_plane_011.use_remesh_preserve_volume = False
me_plane_011.use_remesh_preserve_attributes = False
me_plane_011.use_mirror_vertex_groups = False
me_plane_011.update()
me_plane_012 = bpy.data.meshes.new('Plane.012')
me_plane_012.from_pydata([(-0.06823, 0.003709, -0.6756), (0.1192, 0.127, 0.3091), (0.1446, -0.0269, 0.2857), (-0.1103, -0.02622, -0.5207), (0.08176, 0.0547, 0.3085), (-0.07435, 0.07162, -0.1686), (-0.001555, -0.09108, -0.1686), (-0.07515, -0.02468, -0.1349), (0.06581, -0.06089, 0.1292), (-0.01437, 0.01047, 0.1629), (-0.03905, 0.1032, 0.1292), (-0.1233, 0.08964, -0.4444), (-0.04835, -0.07604, -0.3347), (-0.1255, -0.01232, -0.3973), (0.6137, 0.3373, 0.659), (0.6365, 0.2078, 0.659), (0.6137, 0.2705, 0.659), (0.1932, 0.1291, 0.479), (0.2553, 0.07562, 0.4657), (0.1746, 0.2249, 0.4657), (0.3175, 0.1347, 0.5382), (0.2779, 0.175, 0.5434), (0.2762, 0.2599, 0.5255), (0.4784, 0.1527, 0.5996), (0.4339, 0.2388, 0.5941), (0.4339, 0.3441, 0.5941)], [], [(9, 8, 2, 4), (10, 9, 4, 1), (11, 13, 7, 5), (13, 12, 6, 7), (5, 7, 9, 10), (7, 6, 8, 9), (3, 0, 12, 13), (0, 3, 13, 11), (24, 23, 15, 16), (25, 24, 16, 14), (1, 4, 17, 19), (4, 2, 18, 17), (19, 17, 21, 22), (17, 18, 20, 21), (22, 21, 24, 25), (21, 20, 23, 24)])
me_plane_012.materials.append(mat_lyssa_hair)
me_plane_012.use_remesh_preserve_volume = False
me_plane_012.use_remesh_preserve_attributes = False
me_plane_012.use_mirror_vertex_groups = False
me_plane_012.update()
me_icosphere = bpy.data.meshes.new('Icosphere')
me_icosphere.from_pydata([(0.1962, 0.08079, -0.02985), (0.1421, 0.1589, -0.02184), (0.1036, 0.1869, -0.01608), (0.05984, 0.2056, -0.009517), (0.01311, 0.2139, -0.002473), (-0.03428, 0.2115, 0.004695), (-0.07995, 0.1985, 0.01163), (-0.1216, 0.1755, 0.01798), (-0.1572, 0.1438, 0.02343), (-0.1849, 0.1048, 0.0277), (0.2077, -0.01686, -0.04982), (0.2018, 0.02772, -0.06655), (0.1858, 0.07092, -0.07995), (0.1604, 0.1106, -0.08934), (0.127, 0.1446, -0.09425), (0.08719, 0.1715, -0.09443), (0.04303, 0.1897, -0.08988), (-0.003278, 0.1985, -0.08082), (-0.04942, 0.1972, -0.06771), (-0.09309, 0.1861, -0.0512), (-0.1321, 0.1657, -0.03213), (-0.1645, 0.1369, -0.01144), (-0.1886, 0.1013, 0.009817), (0.2025, -0.02681, -0.06466), (0.1917, 0.008322, -0.09549), (0.1712, 0.04304, -0.1215), (0.1421, 0.07559, -0.1415), (0.1059, 0.1044, -0.1543), (0.06441, 0.1279, -0.1594), (0.01967, 0.145, -0.1566), (-0.02606, 0.1549, -0.1458), (-0.07047, 0.1569, -0.1278), (-0.1114, 0.1512, -0.1033), (-0.1467, 0.1378, -0.0737), (-0.1746, 0.1175, -0.04037), (-0.1938, 0.09134, -0.005021), (0.1967, -0.04167, -0.07419), (0.1802, -0.02066, -0.1141), (0.1548, 0.001391, -0.1482), (0.1215, 0.02337, -0.175), (0.08217, 0.04418, -0.1929), (0.03871, 0.06277, -0.2012), (-0.006688, 0.07821, -0.1994), (-0.05175, 0.08974, -0.1876), (-0.09422, 0.09676, -0.1664), (-0.132, 0.09893, -0.1368), (-0.1631, 0.09614, -0.1004), (-0.186, 0.08853, -0.05896), (-0.1997, 0.07648, -0.01455), (0.191, -0.05918, -0.07697), (0.1692, -0.0548, -0.1195), (0.139, -0.04768, -0.156), (0.1017, -0.03816, -0.1847), (0.05934, -0.02673, -0.2042), (0.01401, -0.01396, -0.2134), (-0.03203, -0.0004868, -0.2119), (-0.07646, 0.01301, -0.1998), (-0.1171, 0.02585, -0.1776), (-0.1518, 0.0374, -0.1466), (-0.1789, 0.04707, -0.1082), (-0.197, 0.05438, -0.06438), (-0.2053, 0.05897, -0.01733), (0.1865, -0.07668, -0.07257), (0.1604, -0.08892, -0.1109), (0.1262, -0.0967, -0.1437), (0.0857, -0.09963, -0.1693), (0.0409, -0.09757, -0.1864), (-0.005943, -0.09061, -0.1941), (-0.05249, -0.07911, -0.1921), (-0.09641, -0.06365, -0.1805), (-0.1355, -0.04499, -0.1598), (-0.1678, -0.02407, -0.1311), (-0.1916, -0.001952, -0.09588), (-0.2059, 0.02027, -0.0558), (-0.2099, 0.04147, -0.01293), (0.1837, -0.0915, -0.06166), (0.155, -0.1178, -0.08965), (0.1184, -0.1382, -0.1131), (0.07595, -0.1517, -0.131), (0.02967, -0.1576, -0.1422), (-0.0181, -0.1555, -0.1463), (-0.06496, -0.1457, -0.1431), (-0.1086, -0.1286, -0.1327), (-0.1467, -0.105, -0.1157), (-0.1775, -0.07613, -0.09281), (-0.1994, -0.04346, -0.06531), (-0.2113, -0.008621, -0.03453), (-0.2126, 0.02665, -0.002026), (0.1831, -0.1014, -0.0459), (0.1538, -0.1371, -0.05892), (0.1168, -0.1659, -0.06899), (0.07393, -0.1864, -0.07559), (0.02734, -0.1976, -0.07841), (-0.02062, -0.1988, -0.07729), (-0.06755, -0.1901, -0.0723), (-0.1111, -0.1718, -0.06368), (-0.1491, -0.145, -0.05187), (-0.1795, -0.1108, -0.03745), (-0.201, -0.07115, -0.02116), (-0.2124, -0.02789, -0.003812), (-0.2132, 0.01677, 0.01373), (0.1849, -0.1048, -0.0277), (0.1572, -0.1438, -0.02343), (0.1216, -0.1755, -0.01798), (0.07995, -0.1985, -0.01163), (0.03428, -0.2115, -0.004695), (-0.01311, -0.2139, 0.002473), (-0.05984, -0.2056, 0.009517), (-0.1036, -0.1869, 0.01608), (-0.1421, -0.1589, 0.02184), (-0.1735, -0.1229, 0.02651), (-0.1962, -0.08079, 0.02985), (-0.2091, -0.03459, 0.03169), (-0.2115, 0.01333, 0.03194), (0.1886, -0.1013, -0.009817), (0.1645, -0.1369, 0.01144), (0.1321, -0.1657, 0.03213), (0.09309, -0.1861, 0.0512), (0.04942, -0.1972, 0.06771), (0.003278, -0.1985, 0.08082), (-0.04303, -0.1897, 0.08988), (-0.08719, -0.1715, 0.09443), (-0.127, -0.1446, 0.09425), (-0.1604, -0.1106, 0.08934), (-0.1858, -0.07092, 0.07995), (-0.2018, -0.02772, 0.06655), (-0.2077, 0.01686, 0.04982), (0.1938, -0.09134, 0.005021), (0.1746, -0.1175, 0.04037), (0.1467, -0.1378, 0.0737), (0.1114, -0.1512, 0.1033), (0.07047, -0.1569, 0.1278), (0.02606, -0.1549, 0.1458), (-0.01967, -0.145, 0.1566), (-0.06441, -0.1279, 0.1594), (-0.1059, -0.1044, 0.1543), (-0.1421, -0.07559, 0.1415), (-0.1712, -0.04304, 0.1215), (-0.1917, -0.008322, 0.09549), (-0.2026, 0.02681, 0.06466), (-0.2033, 0.06059, 0.03058), (0.2033, -0.06059, -0.03058), (0.1997, -0.07648, 0.01455), (0.186, -0.08853, 0.05896), (0.1631, -0.09614, 0.1004), (0.132, -0.09893, 0.1368), (0.09422, -0.09676, 0.1664), (0.05175, -0.08974, 0.1876), (0.006688, -0.07821, 0.1994), (-0.03871, -0.06277, 0.2012), (-0.08217, -0.04418, 0.1929), (-0.1215, -0.02337, 0.175), (-0.1548, -0.001391, 0.1482), (-0.1802, 0.02066, 0.1141), (-0.1967, 0.04167, 0.07419), (0.2053, -0.05897, 0.01733), (0.197, -0.05438, 0.06438), (0.1789, -0.04707, 0.1082), (0.1518, -0.0374, 0.1466), (0.1171, -0.02585, 0.1776), (0.07646, -0.01301, 0.1998), (0.03203, 0.0004867, 0.2119), (-0.01401, 0.01396, 0.2134), (-0.05934, 0.02673, 0.2042), (-0.1017, 0.03816, 0.1847), (-0.139, 0.04768, 0.156), (-0.1692, 0.0548, 0.1195), (-0.191, 0.05918, 0.07697), (0.2099, -0.04147, 0.01293), (0.2059, -0.02027, 0.0558), (0.1916, 0.001952, 0.09588), (0.1678, 0.02407, 0.1311), (0.1355, 0.04499, 0.1598), (0.09641, 0.06365, 0.1805), (0.05249, 0.07911, 0.1921), (0.005943, 0.09061, 0.1941), (-0.0409, 0.09757, 0.1864), (-0.0857, 0.09963, 0.1693), (-0.1262, 0.0967, 0.1437), (-0.1604, 0.08892, 0.1109), (-0.1865, 0.07668, 0.07257), (0.2126, -0.02665, 0.002026), (0.2113, 0.008621, 0.03453), (0.1994, 0.04346, 0.06531), (0.1775, 0.07613, 0.09281), (0.1467, 0.105, 0.1157), (0.1086, 0.1286, 0.1327), (0.06496, 0.1457, 0.1431), (0.0181, 0.1555, 0.1463), (-0.02967, 0.1576, 0.1422), (-0.07595, 0.1517, 0.131), (-0.1184, 0.1382, 0.1131), (-0.155, 0.1178, 0.08965), (-0.1837, 0.0915, 0.06166), (0.2132, -0.01677, -0.01373), (0.2124, 0.02789, 0.003812), (0.201, 0.07115, 0.02116), (0.1795, 0.1108, 0.03745), (0.1491, 0.145, 0.05187), (0.1111, 0.1718, 0.06368), (0.06755, 0.1901, 0.0723), (0.02062, 0.1988, 0.07729), (-0.02734, 0.1976, 0.07841), (-0.07393, 0.1864, 0.07559), (-0.1168, 0.1659, 0.06899), (-0.1538, 0.1371, 0.05892), (-0.1831, 0.1014, 0.0459), (0.2115, -0.01333, -0.03194), (0.2091, 0.03459, -0.03169), (0.1735, 0.1229, -0.02651), (0.01837, 0.2033, 0.05344), (0.01934, 0.2014, 0.06366), (0.01974, 0.1837, 0.1014), (0.1103, 0.1584, 0.08519), (0.1088, 0.1765, 0.039), (0.06585, 0.161, 0.1187), (0.1096, 0.1725, 0.06398), (0.06295, 0.1993, 0.02353)], [], [(9, 8, 21, 22), (2, 1, 14, 15), (140, 9, 22), (3, 2, 15, 16), (4, 3, 16, 17), (207, 141, 10), (5, 4, 17, 18), (208, 207, 10, 11), (6, 5, 18, 19), (0, 208, 11, 12), (7, 6, 19, 20), (209, 0, 12, 13), (8, 7, 20, 21), (1, 209, 13, 14), (140, 22, 35), (16, 15, 28, 29), (17, 16, 29, 30), (10, 141, 23), (18, 17, 30, 31), (11, 10, 23, 24), (19, 18, 31, 32), (12, 11, 24, 25), (20, 19, 32, 33), (13, 12, 25, 26), (21, 20, 33, 34), (14, 13, 26, 27), (22, 21, 34, 35), (15, 14, 27, 28), (29, 28, 41, 42), (30, 29, 42, 43), (23, 141, 36), (31, 30, 43, 44), (24, 23, 36, 37), (32, 31, 44, 45), (25, 24, 37, 38), (33, 32, 45, 46), (26, 25, 38, 39), (34, 33, 46, 47), (27, 26, 39, 40), (35, 34, 47, 48), (28, 27, 40, 41), (140, 35, 48), (43, 42, 55, 56), (36, 141, 49), (44, 43, 56, 57), (37, 36, 49, 50), (45, 44, 57, 58), (38, 37, 50, 51), (46, 45, 58, 59), (39, 38, 51, 52), (47, 46, 59, 60), (40, 39, 52, 53), (48, 47, 60, 61), (41, 40, 53, 54), (140, 48, 61), (42, 41, 54, 55), (49, 141, 62), (57, 56, 69, 70), (50, 49, 62, 63), (58, 57, 70, 71), (51, 50, 63, 64), (59, 58, 71, 72), (52, 51, 64, 65), (60, 59, 72, 73), (53, 52, 65, 66), (61, 60, 73, 74), (54, 53, 66, 67), (140, 61, 74), (55, 54, 67, 68), (56, 55, 68, 69), (70, 69, 82, 83), (63, 62, 75, 76), (71, 70, 83, 84), (64, 63, 76, 77), (72, 71, 84, 85), (65, 64, 77, 78), (73, 72, 85, 86), (66, 65, 78, 79), (74, 73, 86, 87), (67, 66, 79, 80), (140, 74, 87), (68, 67, 80, 81), (69, 68, 81, 82), (62, 141, 75), (76, 75, 88, 89), (84, 83, 96, 97), (77, 76, 89, 90), (85, 84, 97, 98), (78, 77, 90, 91), (86, 85, 98, 99), (79, 78, 91, 92), (87, 86, 99, 100), (80, 79, 92, 93), (140, 87, 100), (81, 80, 93, 94), (82, 81, 94, 95), (75, 141, 88), (83, 82, 95, 96), (97, 96, 109, 110), (90, 89, 102, 103), (98, 97, 110, 111), (91, 90, 103, 104), (99, 98, 111, 112), (92, 91, 104, 105), (100, 99, 112, 113), (93, 92, 105, 106), (140, 100, 113), (94, 93, 106, 107), (95, 94, 107, 108), (88, 141, 101), (96, 95, 108, 109), (89, 88, 101, 102), (111, 110, 123, 124), (104, 103, 116, 117), (112, 111, 124, 125), (105, 104, 117, 118), (113, 112, 125, 126), (106, 105, 118, 119), (140, 113, 126), (107, 106, 119, 120), (108, 107, 120, 121), (101, 141, 114), (109, 108, 121, 122), (102, 101, 114, 115), (110, 109, 122, 123), (103, 102, 115, 116), (117, 116, 129, 130), (125, 124, 137, 138), (118, 117, 130, 131), (126, 125, 138, 139), (119, 118, 131, 132), (140, 126, 139), (120, 119, 132, 133), (121, 120, 133, 134), (114, 141, 127), (122, 121, 134, 135), (115, 114, 127, 128), (123, 122, 135, 136), (116, 115, 128, 129), (124, 123, 136, 137), (138, 137, 152, 153), (131, 130, 145, 146), (139, 138, 153, 154), (132, 131, 146, 147), (140, 139, 154), (133, 132, 147, 148), (134, 133, 148, 149), (127, 141, 142), (135, 134, 149, 150), (128, 127, 142, 143), (136, 135, 150, 151), (129, 128, 143, 144), (137, 136, 151, 152), (130, 129, 144, 145), (146, 145, 158, 159), (154, 153, 166, 167), (147, 146, 159, 160), (140, 154, 167), (148, 147, 160, 161), (149, 148, 161, 162), (142, 141, 155), (150, 149, 162, 163), (143, 142, 155, 156), (151, 150, 163, 164), (144, 143, 156, 157), (152, 151, 164, 165), (145, 144, 157, 158), (153, 152, 165, 166), (167, 166, 179, 180), (160, 159, 172, 173), (140, 167, 180), (161, 160, 173, 174), (162, 161, 174, 175), (155, 141, 168), (163, 162, 175, 176), (156, 155, 168, 169), (164, 163, 176, 177), (157, 156, 169, 170), (165, 164, 177, 178), (158, 157, 170, 171), (166, 165, 178, 179), (159, 158, 171, 172), (140, 180, 193), (174, 173, 186, 187), (175, 174, 187, 188), (168, 141, 181), (176, 175, 188, 189), (169, 168, 181, 182), (177, 176, 189, 190), (170, 169, 182, 183), (178, 177, 190, 191), (171, 170, 183, 184), (179, 178, 191, 192), (172, 171, 184, 185), (180, 179, 192, 193), (173, 172, 185, 186), (187, 186, 213, 215), (188, 187, 215, 212), (181, 141, 194), (189, 188, 212, 201, 202), (182, 181, 194, 195), (190, 189, 202, 203), (183, 182, 195, 196), (191, 190, 203, 204), (184, 183, 196, 197), (192, 191, 204, 205), (185, 184, 197, 198), (193, 192, 205, 206), (186, 185, 198, 199, 213), (140, 193, 206), (201, 200, 217, 210, 211), (194, 141, 207), (202, 201, 211, 210, 4, 5), (195, 194, 207, 208), (203, 202, 5, 6), (196, 195, 208, 0), (204, 203, 6, 7), (197, 196, 0, 209), (205, 204, 7, 8), (198, 197, 209, 1), (206, 205, 8, 9), (199, 198, 1, 2, 214), (140, 206, 9), (200, 216, 214, 217), (212, 215, 200, 201), (217, 214, 2, 3), (214, 216, 199), (215, 213, 216, 200), (216, 213, 199), (210, 217, 3, 4)])
me_icosphere.polygons.foreach_set('material_index', [0, 0, 0, 0, 0, 0, 0, 0, 0, 0, 0, 0, 0, 0, 0, 0, 0, 0, 0, 0, 0, 0, 0, 0, 0, 0, 0, 0, 0, 0, 0, 0, 0, 0, 0, 0, 0, 0, 0, 0, 0, 0, 0, 0, 0, 0, 0, 0, 0, 0, 0, 0, 0, 0, 0, 0, 0, 0, 0, 0, 0, 0, 0, 0, 0, 0, 0, 0, 0, 0, 0, 0, 0, 0, 0, 0, 0, 0, 0, 0, 0, 0, 0, 0, 0, 0, 0, 0, 0, 0, 0, 0, 0, 0, 0, 0, 0, 0, 0, 0, 0, 0, 0, 0, 0, 0, 0, 0, 0, 0, 0, 0, 0, 0, 0, 0, 0, 0, 0, 0, 0, 0, 0, 0, 0, 0, 0, 0, 0, 0, 0, 0, 0, 0, 0, 0, 0, 0, 0, 0, 0, 0, 0, 0, 0, 0, 0, 0, 0, 0, 0, 0, 0, 0, 0, 0, 0, 0, 0, 0, 0, 0, 0, 0, 0, 0, 0, 0, 0, 0, 0, 0, 0, 0, 0, 0, 0, 0, 0, 0, 0, 0, 0, 0, 0, 0, 0, 0, 0, 0, 0, 0, 0, 0, 0, 0, 0, 0, 0, 0, 0, 0, 0, 0, 0, 0, 0, 0, 0, 0, 1, 0, 0, 0, 0, 0, 0, 0, 0, 0, 0, 0, 0, 1, 1, 0, 0, 1, 0, 0])
me_icosphere.materials.append(mat_lyssa_eye)
me_icosphere.materials.append(mat_lyssa_pupil)
me_icosphere.use_remesh_preserve_volume = False
me_icosphere.use_remesh_preserve_attributes = False
me_icosphere.use_mirror_vertex_groups = False
me_icosphere.update()
me_cube = bpy.data.meshes.new('Cube')
me_cube.from_pydata([(0.1305, -0.04729, -0.01242), (0.1314, -0.04043, -0.03104), (0.1313, -0.05649, -0.01577), (0.1322, -0.04963, -0.03439), (-0.1322, 0.0388, 0.03439), (-0.1299, 0.05649, -0.0136), (-0.1314, 0.02961, 0.03104), (-0.1291, 0.04729, -0.01695)], [], [(0, 1, 3, 2), (2, 3, 7, 6), (6, 7, 5, 4), (4, 5, 1, 0), (2, 6, 4, 0), (7, 3, 1, 5)])
me_cube.materials.append(mat_lyssa_hair)
me_cube.use_remesh_preserve_volume = False
me_cube.use_remesh_preserve_attributes = False
me_cube.use_mirror_vertex_groups = False
me_cube.update()

# ---- objects
ob_fylgja = bpy.data.objects.new('Fylgja', me_torus_001)
ob_lyssa = bpy.data.objects.new('Lyssa', me_sphere)
ob_hair = bpy.data.objects.new('Hair', me_plane)
ob_hair_001 = bpy.data.objects.new('Hair.001', me_plane_002)
ob_hair_002 = bpy.data.objects.new('Hair.002', me_plane_003)
ob_hair_004 = bpy.data.objects.new('Hair.004', me_plane_005)
ob_hair_003 = bpy.data.objects.new('Hair.003', me_plane_004)
ob_hair_005 = bpy.data.objects.new('Hair.005', me_plane_001)
ob_hair_006 = bpy.data.objects.new('Hair.006', me_plane_006)
ob_hair_007 = bpy.data.objects.new('Hair.007', me_plane_007)
ob_hair_008 = bpy.data.objects.new('Hair.008', me_plane_008)
ob_hair_009 = bpy.data.objects.new('Hair.009', me_plane_009)
ob_hair_010 = bpy.data.objects.new('Hair.010', me_plane_010)
ob_hair_011 = bpy.data.objects.new('Hair.011', me_plane_011)
ob_hair_012 = bpy.data.objects.new('Hair.012', me_plane_012)
ob_eye = bpy.data.objects.new('Eye', me_icosphere)
ob_eyebrow = bpy.data.objects.new('Eyebrow', me_cube)
ob_lamp = bpy.data.objects.new('Lamp', light_lamp)
ob_camera = bpy.data.objects.new('Camera', cam_camera)

# ---- transforms, parenting, visibility, modifiers, constraints
ob_fylgja.location = (3.518e-09, -3.248e-07, 0.7)
ob_fylgja.lineart.crease_threshold = 0.0
ob_lyssa.location = (3.518e-09, -3.248e-07, 0.0)
ob_lyssa.lineart.crease_threshold = 0.0
ob_hair.parent = ob_lyssa
ob_hair.location = (3.392, -74.82, 131.5)
ob_hair.scale = (100.0, 100.0, 100.0)
ob_hair.lineart.crease_threshold = 0.0
ob_hair_001.parent = ob_hair
ob_hair_001.matrix_parent_inverse = Matrix(((1.0, 0.0, 0.0, -0.03392), (0.0, 1.0, 0.0, 0.7482), (0.0, 0.0, 1.0, -1.315), (0.0, 0.0, 0.0, 1.0)))
ob_hair_001.location = (0.03392, -0.7482, 1.315)
ob_hair_001.lineart.crease_threshold = 0.0
ob_hair_002.parent = ob_hair
ob_hair_002.matrix_parent_inverse = Matrix(((1.0, 0.0, 0.0, -0.03392), (0.0, 1.0, 0.0, 0.7482), (0.0, 0.0, 1.0, -1.315), (0.0, 0.0, 0.0, 1.0)))
ob_hair_002.location = (0.4986, -0.6251, 1.258)
ob_hair_002.lineart.crease_threshold = 0.0
ob_hair_004.parent = ob_hair
ob_hair_004.matrix_parent_inverse = Matrix(((1.0, 0.0, 0.0, -0.03392), (0.0, 1.0, 0.0, 0.7482), (0.0, 0.0, 1.0, -1.315), (0.0, 0.0, 0.0, 1.0)))
ob_hair_004.location = (-0.7491, 0.01332, 1.3)
ob_hair_004.lineart.crease_threshold = 0.0
ob_hair_003.parent = ob_hair
ob_hair_003.matrix_parent_inverse = Matrix(((1.0, 0.0, 0.0, -0.03392), (0.0, 1.0, 0.0, 0.7482), (0.0, 0.0, 1.0, -1.315), (0.0, 0.0, 0.0, 1.0)))
ob_hair_003.location = (-0.6319, -0.4529, 1.242)
ob_hair_003.lineart.crease_threshold = 0.0
ob_hair_005.parent = ob_hair
ob_hair_005.matrix_parent_inverse = Matrix(((1.0, 0.0, 0.0, -0.03392), (0.0, 1.0, 0.0, 0.7482), (0.0, 0.0, 1.0, -1.315), (0.0, 0.0, 0.0, 1.0)))
ob_hair_005.location = (-0.3729, -0.7521, 1.283)
ob_hair_005.lineart.crease_threshold = 0.0
ob_hair_006.parent = ob_hair
ob_hair_006.matrix_parent_inverse = Matrix(((1.0, 0.0, 0.0, -0.03392), (0.0, 1.0, 0.0, 0.7482), (0.0, 0.0, 1.0, -1.315), (0.0, 0.0, 0.0, 1.0)))
ob_hair_006.location = (-0.2044, 0.7098, 1.3)
ob_hair_006.lineart.crease_threshold = 0.0
ob_hair_007.parent = ob_hair
ob_hair_007.matrix_parent_inverse = Matrix(((1.0, 0.0, 0.0, -0.03392), (0.0, 1.0, 0.0, 0.7482), (0.0, 0.0, 1.0, -1.315), (0.0, 0.0, 0.0, 1.0)))
ob_hair_007.location = (-0.2044, 0.7098, 1.3)
ob_hair_007.lineart.crease_threshold = 0.0
ob_hair_008.parent = ob_hair
ob_hair_008.matrix_parent_inverse = Matrix(((1.0, 0.0, 0.0, -0.03392), (0.0, 1.0, 0.0, 0.7482), (0.0, 0.0, 1.0, -1.315), (0.0, 0.0, 0.0, 1.0)))
ob_hair_008.location = (-0.6611, 0.3983, 1.3)
ob_hair_008.lineart.crease_threshold = 0.0
ob_hair_009.parent = ob_hair
ob_hair_009.matrix_parent_inverse = Matrix(((1.0, 0.0, 0.0, -0.03392), (0.0, 1.0, 0.0, 0.7482), (0.0, 0.0, 1.0, -1.315), (0.0, 0.0, 0.0, 1.0)))
ob_hair_009.location = (0.773, 0.0759, 1.258)
ob_hair_009.lineart.crease_threshold = 0.0
ob_hair_010.parent = ob_hair
ob_hair_010.matrix_parent_inverse = Matrix(((1.0, 0.0, 0.0, -0.03392), (0.0, 1.0, 0.0, 0.7482), (0.0, 0.0, 1.0, -1.315), (0.0, 0.0, 0.0, 1.0)))
ob_hair_010.location = (0.6565, 0.4637, 1.258)
ob_hair_010.lineart.crease_threshold = 0.0
ob_hair_011.parent = ob_hair
ob_hair_011.matrix_parent_inverse = Matrix(((1.0, 0.0, 0.0, -0.03392), (0.0, 1.0, 0.0, 0.7482), (0.0, 0.0, 1.0, -1.315), (0.0, 0.0, 0.0, 1.0)))
ob_hair_011.location = (0.7743, -0.2845, 1.099)
ob_hair_011.lineart.crease_threshold = 0.0
ob_hair_012.parent = ob_hair
ob_hair_012.matrix_parent_inverse = Matrix(((1.0, 0.0, 0.0, -0.03392), (0.0, 1.0, 0.0, 0.7482), (0.0, 0.0, 1.0, -1.315), (0.0, 0.0, 0.0, 1.0)))
ob_hair_012.location = (-0.803, -0.3039, 1.068)
ob_hair_012.lineart.crease_threshold = 0.0
ob_eye.parent = ob_lyssa
ob_eye.location = (23.15, 60.0, 109.0)
ob_eye.scale = (100.0, 100.0, 100.0)
ob_eye.lineart.crease_threshold = 0.0
_m = ob_eye.modifiers.new('Mirror', 'MIRROR')
_m.mirror_object = ob_lyssa
ob_eyebrow.parent = ob_lyssa
ob_eyebrow.location = (29.89, 66.45, 135.4)
ob_eyebrow.scale = (100.0, 100.0, 100.0)
ob_eyebrow.lineart.crease_threshold = 0.0
_m = ob_eyebrow.modifiers.new('Mirror', 'MIRROR')
_m.mirror_object = ob_lyssa
ob_lamp.location = (3.369, 4.385, 5.904)
ob_lamp.rotation_euler = (0.6503, 0.05522, 1.866)
ob_lamp.lock_rotations_4d = False
ob_lamp.empty_display_type = 'ARROWS'
ob_lamp.color = (0.0, 0.0, 0.0, 0.0)
ob_lamp.lineart.crease_threshold = 0.0
ob_camera.location = (7.481, -6.508, 5.99)
ob_camera.rotation_euler = (1.109, 0.0, 0.8149)
ob_camera.lock_rotations_4d = False
ob_camera.empty_display_type = 'ARROWS'
ob_camera.color = (0.0, 0.0, 0.0, 0.0)
ob_camera.display_type = 'WIRE'
ob_camera.lineart.crease_threshold = 0.0

# ---- collection membership
col_collection_1.objects.link(ob_fylgja)
col_collection_1.objects.link(ob_lyssa)
col_collection_1.objects.link(ob_hair)
col_collection_1.objects.link(ob_hair_001)
col_collection_1.objects.link(ob_hair_002)
col_collection_1.objects.link(ob_hair_004)
col_collection_1.objects.link(ob_hair_003)
col_collection_1.objects.link(ob_hair_005)
col_collection_1.objects.link(ob_hair_006)
col_collection_1.objects.link(ob_hair_007)
col_collection_1.objects.link(ob_hair_008)
col_collection_1.objects.link(ob_hair_009)
col_collection_1.objects.link(ob_hair_010)
col_collection_1.objects.link(ob_hair_011)
col_collection_1.objects.link(ob_hair_012)
col_collection_1.objects.link(ob_eye)
col_collection_1.objects.link(ob_eyebrow)
col_collection_1.objects.link(ob_lamp)
col_collection_1.objects.link(ob_camera)

# ---- scene / render settings (as saved in the file)
scene.camera = ob_camera
scene.frame_start = 1; scene.frame_end = 250; scene.frame_set(1)
scene.render.engine = 'BLENDER_EEVEE_NEXT'
scene.render.resolution_percentage = 50
scene.render.dither_intensity = 0.0
scene.cycles.use_denoising = False
scene.cycles.samples = 128
scene.cycles.sampling_pattern = 'TABULATED_SOBOL'
scene.cycles.light_sampling_threshold = 0.0
scene.cycles.use_adaptive_sampling = False
scene.cycles.use_light_tree = False
scene.cycles.blur_glossy = 0.0
scene.cycles.sample_clamp_indirect = 0.0
scene.view_settings.view_transform = 'Standard'
scene.unit_settings.scale_length = 0.01
bpy.context.view_layer.update()
